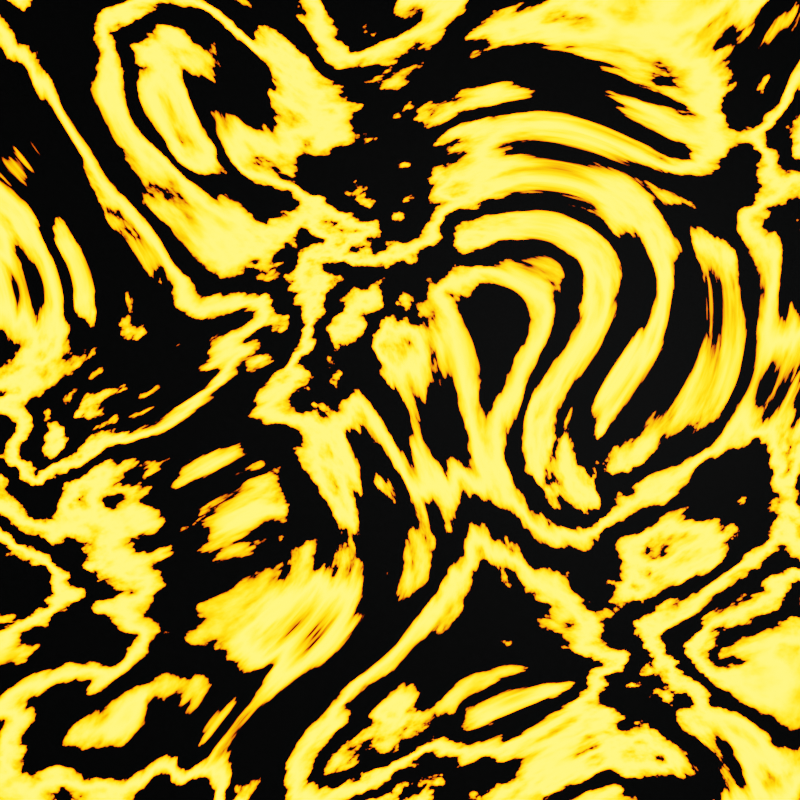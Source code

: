 # Source: lava1.blend  (saved by Blender 2.90.8; exported with 4.5.12 LTS)
import bpy
from mathutils import Matrix  # noqa: F401  (used for matrix-valued properties, if any)

bpy.ops.wm.read_factory_settings(use_empty=True)
scene = bpy.context.scene
scene.name = 'Scene'

# ---- collections
col_collection = bpy.data.collections.new('Collection'); scene.collection.children.link(col_collection)

# ---- materials (node trees are filled in below, after node groups)
mat_lava1 = bpy.data.materials.new('LAVA1')
mat_lava1.use_transparent_shadow = False

# ---- material node trees
mat_lava1.use_nodes = True; mat_lava1.node_tree.nodes.clear()

# ---- world
world_world = bpy.data.worlds.new('World'); scene.world = world_world
world_world.use_nodes = True; world_world.node_tree.nodes.clear()
_N = world_world.node_tree.nodes; _L = world_world.node_tree.links
n0 = _N.new('ShaderNodeOutputWorld'); n0.name = 'World Output'; n0.location = (300, 300)
n1 = _N.new('ShaderNodeBackground'); n1.name = 'Background'; n1.location = (10, 300)
n1.inputs[0].default_value = (0.05088, 0.05088, 0.05088, 1.0)
_L.new(n1.outputs[0], n0.inputs[0])
n0.is_active_output = True
world_world.color = (0.05088, 0.05088, 0.05088)
world_world.use_sun_shadow = False
world_world.sun_shadow_jitter_overblur = 0.0

# ---- cameras
cam_camera = bpy.data.cameras.new('Camera')
cam_camera.clip_end = 100.0
cam_camera.ortho_scale = 7.314

# ---- lights
light_light = bpy.data.lights.new('Light', 'POINT')
light_light.transmission_factor = 0.0
light_light.energy = 1000.0
light_light.shadow_soft_size = 0.1
light_light.shadow_maximum_resolution = 0.006
light_light.use_absolute_resolution = True

# ---- meshes
me_plane = bpy.data.meshes.new('Plane')
me_plane.from_pydata([(-1.0, -1.0, 0.0), (1.0, -1.0, 0.0), (-1.0, 1.0, 0.0), (1.0, 1.0, 0.0)], [], [(0, 1, 3, 2)])
_uv = me_plane.uv_layers.new(name='UVMap')
_uv.uv.foreach_set('vector', [0.0, 0.0, 1.0, 0.0, 1.0, 1.0, 0.0, 1.0])
me_plane.materials.append(mat_lava1)
me_plane.use_remesh_fix_poles = True
me_plane.use_remesh_preserve_attributes = False
me_plane.use_mirror_vertex_groups = False
me_plane.update()

# ---- objects
ob_light = bpy.data.objects.new('Light', light_light)
ob_camera = bpy.data.objects.new('Camera', cam_camera)
ob_plane = bpy.data.objects.new('Plane', me_plane)
_N = mat_lava1.node_tree.nodes; _L = mat_lava1.node_tree.links
n0 = _N.new('NodeFrame'); n0.name = 'Frame'; n0.location = (-255, 45)
n0.width = 200
n1 = _N.new('ShaderNodeValToRGB'); n1.name = 'ColorRamp'; n1.location = (-52, 462)
while len(n1.color_ramp.elements) > 1: n1.color_ramp.elements.remove(n1.color_ramp.elements[-1])
n1.color_ramp.elements[0].position = 0.4773; n1.color_ramp.elements[0].color = (0.0, 0.0, 0.0, 1.0)
_e = n1.color_ramp.elements.new(1.0); _e.color = (1.0, 1.0, 1.0, 1.0)
n2 = _N.new('ShaderNodeMixShader'); n2.name = 'Mix Shader'; n2.location = (653, 153)
n3 = _N.new('ShaderNodeOutputMaterial'); n3.name = 'Material Output.001'; n3.location = (838, 161)
n4 = _N.new('ShaderNodeTexCoord'); n4.name = 'Texture Coordinate'; n4.location = (-956, 314)
n4.object = ob_plane
n5 = _N.new('ShaderNodeTexNoise'); n5.name = 'Noise Texture.002'; n5.location = (-557, 508)
n5.inputs[2].default_value = 3.2
n5.inputs[3].default_value = 16.0
n5.inputs[8].default_value = 1.0
n6 = _N.new('ShaderNodeMapping'); n6.name = 'Mapping'; n6.location = (-750, 322)
n7 = _N.new('ShaderNodeTexNoise'); n7.name = 'Noise Texture'; n7.location = (-322, 760)
n7.inputs[2].default_value = 36.0
n7.inputs[3].default_value = 16.0
n7.inputs[4].default_value = 0.0
n7.inputs[8].default_value = 1.8
n8 = _N.new('ShaderNodeTexWave'); n8.name = 'Wave Texture'; n8.location = (-319, 450)
n8.inputs[1].default_value = 3.0
n8.inputs[2].default_value = 11.5
n8.inputs[3].default_value = 9.1
n8.inputs[4].default_value = -0.6
n8.inputs[5].default_value = 0.4231
n9 = _N.new('ShaderNodeBump'); n9.name = 'Bump'; n9.location = (30, -30)
n9.inputs[1].default_value = 1.0
n9.inputs[2].default_value = 1.0
n10 = _N.new('ShaderNodeBsdfPrincipled'); n10.name = 'Principled BSDF.001'; n10.location = (139, -14)
n10.distribution = 'GGX'
n10.subsurface_method = 'BURLEY'
n10.inputs[0].default_value = (0.0, 0.0, 0.0, 1.0)
n10.inputs[1].default_value = 0.3364
n10.inputs[2].default_value = 1.0
n10.inputs[3].default_value = 1.45
n10.inputs[27].default_value = (0.0, 0.0, 0.0, 1.0)
n10.inputs[28].default_value = 1.0
n11 = _N.new('ShaderNodeEmission'); n11.name = 'Emission'; n11.location = (497, -375)
n11.inputs[0].default_value = (1.0, 0.1022, 0.0, 1.0)
n11.inputs[1].default_value = 50.0
n9.parent = n0
_L.new(n1.outputs[0], n2.inputs[0])
_L.new(n10.outputs[0], n2.inputs[1])
_L.new(n2.outputs[0], n3.inputs[0])
_L.new(n11.outputs[0], n2.inputs[2])
_L.new(n4.outputs[3], n6.inputs[0])
_L.new(n9.outputs[0], n10.inputs[5])
_L.new(n5.outputs[1], n7.inputs[0])
_L.new(n8.outputs[0], n9.inputs[4])
_L.new(n8.outputs[0], n1.inputs[0])
_L.new(n6.outputs[0], n5.inputs[0])
_L.new(n5.outputs[1], n8.inputs[0])
n3.is_active_output = True

# ---- transforms, parenting, visibility, modifiers, constraints
ob_light.location = (4.076, 1.005, 5.904)
ob_light.rotation_euler = (0.6503, 0.05522, 1.866)
ob_light.lock_rotations_4d = False
ob_light.empty_display_type = 'ARROWS'
ob_light.color = (0.0, 0.0, 0.0, 0.0)
ob_light.lineart.crease_threshold = 0.0
ob_camera.location = (0.0, 0.0, 18.92)
ob_camera.lock_rotations_4d = False
ob_camera.empty_display_type = 'ARROWS'
ob_camera.color = (0.0, 0.0, 0.0, 0.0)
ob_camera.display_type = 'WIRE'
ob_camera.lineart.crease_threshold = 0.0
ob_plane.location = (0.0, 0.0, 0.0)
ob_plane.scale = (18.98, 18.98, 18.98)
ob_plane.lineart.crease_threshold = 0.0

# ---- collection membership
col_collection.objects.link(ob_light)
col_collection.objects.link(ob_camera)
col_collection.objects.link(ob_plane)

# ---- scene / render settings (as saved in the file)
scene.camera = ob_camera
scene.frame_start = 1; scene.frame_end = 50; scene.frame_set(1)
scene.render.engine = 'BLENDER_EEVEE_NEXT'
scene.render.image_settings.file_format = 'FFMPEG'
scene.render.image_settings.color_mode = 'RGB'
scene.render.resolution_x = 512
scene.render.resolution_y = 512
scene.cycles.use_denoising = False
scene.cycles.samples = 512
scene.cycles.sampling_pattern = 'TABULATED_SOBOL'
scene.cycles.use_adaptive_sampling = False
scene.cycles.use_light_tree = False
scene.cycles.diffuse_bounces = 5
scene.cycles.glossy_bounces = 5
scene.cycles.transmission_bounces = 13
scene.cycles.transparent_max_bounces = 9
scene.view_settings.view_transform = 'Filmic'
bpy.context.view_layer.update()
